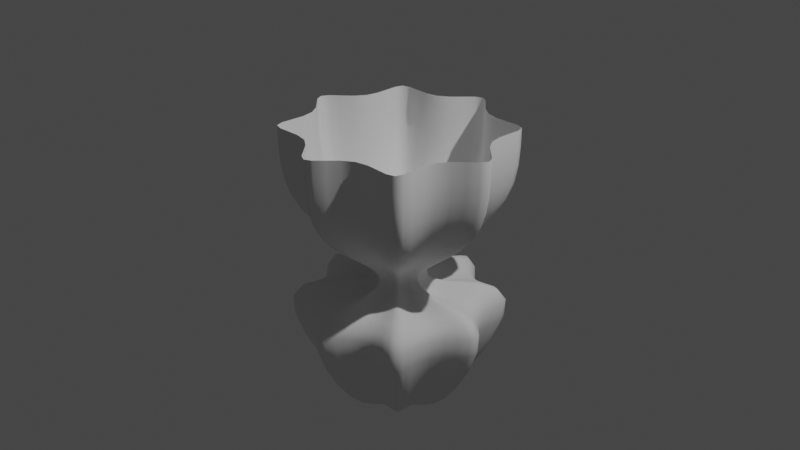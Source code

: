 # Source: foot.blend  (saved by Blender 2.93.21; exported with 4.5.12 LTS)
import bpy
from mathutils import Matrix  # noqa: F401  (used for matrix-valued properties, if any)

bpy.ops.wm.read_factory_settings(use_empty=True)
scene = bpy.context.scene
scene.name = 'Scene'

# ---- collections
col_collection = bpy.data.collections.new('Collection'); scene.collection.children.link(col_collection)

# ---- world
world_world = bpy.data.worlds.new('World'); scene.world = world_world
world_world.use_nodes = True; world_world.node_tree.nodes.clear()
_N = world_world.node_tree.nodes; _L = world_world.node_tree.links
n0 = _N.new('ShaderNodeOutputWorld'); n0.name = 'World Output'; n0.location = (300, 300)
n1 = _N.new('ShaderNodeBackground'); n1.name = 'Background'; n1.location = (10, 300)
n1.inputs[0].default_value = (0.05088, 0.05088, 0.05088, 1.0)
_L.new(n1.outputs[0], n0.inputs[0])
n0.is_active_output = True
world_world.color = (0.05088, 0.05088, 0.05088)
world_world.use_sun_shadow = False
world_world.sun_shadow_jitter_overblur = 0.0

# ---- cameras
cam_camera = bpy.data.cameras.new('Camera')
cam_camera.clip_end = 100.0
cam_camera.ortho_scale = 7.314

# ---- lights
light_light = bpy.data.lights.new('Light', 'POINT')
light_light.transmission_factor = 0.0
light_light.energy = 1000.0
light_light.shadow_soft_size = 0.1
light_light.shadow_maximum_resolution = 0.006
light_light.use_absolute_resolution = True

# ---- meshes
me_cylinder = bpy.data.meshes.new('Cylinder')
me_cylinder.from_pydata([(3.716e-09, 1.427, 0.2), (3.716e-09, 1.427, 1.0), (0.2986, 0.7209, 0.2), (0.2986, 0.7209, 1.0), (1.009, 1.009, 0.2), (1.009, 1.009, 1.0), (0.7209, 0.2986, 0.2), (0.7209, 0.2986, 1.0), (1.427, -5.778e-08, 0.2), (1.427, -5.778e-08, 1.0), (0.7209, -0.2986, 0.2), (0.7209, -0.2986, 1.0), (1.009, -1.009, 0.2), (1.009, -1.009, 1.0), (0.2986, -0.7209, 0.2), (0.2986, -0.7209, 1.0), (-1.21e-07, -1.427, 0.2), (-1.21e-07, -1.427, 1.0), (-0.2986, -0.7209, 0.2), (-0.2986, -0.7209, 1.0), (-1.009, -1.009, 0.2), (-1.009, -1.009, 1.0), (-0.7209, -0.2986, 0.2), (-0.7209, -0.2986, 1.0), (-1.427, 2.162e-08, 0.2), (-1.427, 2.162e-08, 1.0), (-0.7209, 0.2986, 0.2), (-0.7209, 0.2986, 1.0), (-1.009, 1.009, 0.2), (-1.009, 1.009, 1.0), (-0.2986, 0.7209, 0.2), (-0.2986, 0.7209, 1.0), (-2.303e-09, 0.66, -0.3), (0.1381, 0.3334, -0.3), (0.4667, 0.4667, -0.3), (0.3334, 0.1381, -0.3), (0.66, -3.265e-08, -0.3), (0.3334, -0.1381, -0.3), (0.4667, -0.4667, -0.3), (0.1381, -0.3334, -0.3), (-6e-08, -0.66, -0.3), (-0.1381, -0.3334, -0.3), (-0.4667, -0.4667, -0.3), (-0.3334, -0.1381, -0.3), (-0.66, 4.07e-09, -0.3), (-0.3334, 0.1381, -0.3), (-0.4667, 0.4667, -0.3), (-0.1381, 0.3334, -0.3), (9.244e-10, 0.2763, -0.5505), (0.0578, 0.1395, -0.5505), (0.1953, 0.1953, -0.5505), (0.1395, 0.0578, -0.5505), (0.2763, -1.8e-08, -0.5505), (0.1395, -0.0578, -0.5505), (0.1953, -0.1953, -0.5505), (0.0578, -0.1395, -0.5505), (-2.323e-08, -0.2763, -0.5505), (-0.0578, -0.1395, -0.5505), (-0.1953, -0.1953, -0.5505), (-0.1395, -0.0578, -0.5505), (-0.2763, -2.628e-09, -0.5505), (-0.1395, 0.0578, -0.5505), (-0.1953, 0.1953, -0.5505), (-0.0578, 0.1395, -0.5505), (-9.617e-09, 1.713, -0.6779), (0.3583, 0.8651, -0.6779), (1.211, 1.211, -0.6779), (0.8651, 0.3583, -0.6779), (1.713, -8.555e-08, -0.6779), (0.8651, -0.3583, -0.6779), (1.211, -1.211, -0.6779), (0.3583, -0.8651, -0.6779), (-1.593e-07, -1.713, -0.6779), (-0.3583, -0.8651, -0.6779), (-1.211, -1.211, -0.6779), (-0.8651, -0.3583, -0.6779), (-1.713, 9.737e-09, -0.6779), (-0.8651, 0.3583, -0.6779), (-1.211, 1.211, -0.6779), (-0.3583, 0.8651, -0.6779), (-7.235e-09, 0.775, -2.066), (0.1622, 0.3915, -2.066), (0.548, 0.548, -2.066), (0.3915, 0.1622, -2.066), (0.775, -4.074e-08, -2.066), (0.3915, -0.1622, -2.066), (0.548, -0.548, -2.066), (0.1622, -0.3915, -2.066), (-7.499e-08, -0.775, -2.066), (-0.1622, -0.3915, -2.066), (-0.548, -0.548, -2.066), (-0.3915, -0.1622, -2.066), (-0.775, 2.379e-09, -2.066), (-0.3915, 0.1622, -2.066), (-0.548, 0.548, -2.066), (-0.1622, 0.3915, -2.066), (-1.548e-08, 0.1675, -2.138), (0.03505, 0.08463, -2.138), (0.1185, 0.1185, -2.138), (0.08463, 0.03505, -2.138), (0.1675, -2.341e-08, -2.138), (0.08463, -0.03505, -2.138), (0.1185, -0.1185, -2.138), (0.03505, -0.08463, -2.138), (-3.012e-08, -0.1675, -2.138), (-0.03505, -0.08463, -2.138), (-0.1185, -0.1185, -2.138), (-0.08463, -0.03505, -2.138), (-0.1675, -1.409e-08, -2.138), (-0.08463, 0.03505, -2.138), (-0.1185, 0.1185, -2.138), (-0.03505, 0.08463, -2.138), (-0.3918, -8.758e-09, -0.6451), (-0.1979, -0.08198, -0.9892), (0.1979, -0.08198, -0.9892), (0.3918, -3.056e-08, -0.6451), (-0.1979, 0.08198, -0.9892), (0.2771, -0.2771, -0.6451), (-0.2771, 0.2771, -0.6451), (0.08198, -0.1979, -0.9892), (-0.08198, 0.1979, -0.9892), (-2.694e-08, -0.3918, -0.6451), (0.08198, 0.1979, -0.9892), (7.317e-09, 0.3918, -0.6451), (-0.08198, -0.1979, -0.9892), (0.2771, 0.2771, -0.6451), (-0.2771, -0.2771, -0.6451), (0.1979, 0.08198, -0.9892)], [], [(0, 1, 3, 2), (2, 3, 5, 4), (4, 5, 7, 6), (6, 7, 9, 8), (8, 9, 11, 10), (10, 11, 13, 12), (12, 13, 15, 14), (14, 15, 17, 16), (16, 17, 19, 18), (18, 19, 21, 20), (20, 21, 23, 22), (22, 23, 25, 24), (24, 25, 27, 26), (26, 27, 29, 28), (28, 29, 31, 30), (30, 31, 1, 0), (6, 8, 36, 35), (38, 39, 55, 54), (16, 18, 41, 40), (26, 28, 46, 45), (2, 4, 34, 33), (12, 14, 39, 38), (22, 24, 44, 43), (8, 10, 37, 36), (18, 20, 42, 41), (28, 30, 47, 46), (4, 6, 35, 34), (14, 16, 40, 39), (0, 2, 33, 32), (24, 26, 45, 44), (10, 12, 38, 37), (20, 22, 43, 42), (30, 0, 32, 47), (113, 112, 76, 75), (46, 47, 63, 62), (39, 40, 56, 55), (32, 33, 49, 48), (47, 32, 48, 63), (40, 41, 57, 56), (33, 34, 50, 49), (41, 42, 58, 57), (34, 35, 51, 50), (42, 43, 59, 58), (35, 36, 52, 51), (43, 44, 60, 59), (36, 37, 53, 52), (44, 45, 61, 60), (37, 38, 54, 53), (45, 46, 62, 61), (65, 66, 82, 81), (115, 114, 69, 68), (112, 116, 77, 76), (114, 117, 70, 69), (116, 118, 78, 77), (117, 119, 71, 70), (118, 120, 79, 78), (119, 121, 72, 71), (123, 122, 65, 64), (120, 123, 64, 79), (121, 124, 73, 72), (122, 125, 66, 65), (124, 126, 74, 73), (125, 127, 67, 66), (126, 113, 75, 74), (127, 115, 68, 67), (86, 87, 103, 102), (73, 74, 90, 89), (66, 67, 83, 82), (74, 75, 91, 90), (67, 68, 84, 83), (75, 76, 92, 91), (68, 69, 85, 84), (76, 77, 93, 92), (69, 70, 86, 85), (77, 78, 94, 93), (70, 71, 87, 86), (78, 79, 95, 94), (71, 72, 88, 87), (64, 65, 81, 80), (79, 64, 80, 95), (72, 73, 89, 88), (96, 97, 98, 99, 100, 101, 102, 103, 104, 105, 106, 107, 108, 109, 110, 111), (94, 95, 111, 110), (87, 88, 104, 103), (80, 81, 97, 96), (95, 80, 96, 111), (88, 89, 105, 104), (81, 82, 98, 97), (89, 90, 106, 105), (82, 83, 99, 98), (90, 91, 107, 106), (83, 84, 100, 99), (91, 92, 108, 107), (84, 85, 101, 100), (92, 93, 109, 108), (85, 86, 102, 101), (93, 94, 110, 109), (51, 52, 115, 127), (58, 59, 113, 126), (50, 51, 127, 125), (57, 58, 126, 124), (49, 50, 125, 122), (56, 57, 124, 121), (63, 48, 123, 120), (48, 49, 122, 123), (55, 56, 121, 119), (62, 63, 120, 118), (54, 55, 119, 117), (61, 62, 118, 116), (53, 54, 117, 114), (60, 61, 116, 112), (52, 53, 114, 115), (59, 60, 112, 113)])
me_cylinder.polygons.foreach_set('use_smooth', [True] * 113)
_uv = me_cylinder.uv_layers.new(name='UVMap')
_uv.uv.foreach_set('vector', [1.0, 0.5, 1.0, 1.0, 0.9375, 1.0, 0.9375, 0.5, 0.9375, 0.5, 0.9375, 1.0, 0.875, 1.0, 0.875, 0.5, 0.875, 0.5, 0.875, 1.0, 0.8125, 1.0, 0.8125, 0.5, 0.8125, 0.5, 0.8125, 1.0, 0.75, 1.0, 0.75, 0.5, 0.75, 0.5, 0.75, 1.0, 0.6875, 1.0, 0.6875, 0.5, 0.6875, 0.5, 0.6875, 1.0, 0.625, 1.0, 0.625, 0.5, 0.625, 0.5, 0.625, 1.0, 0.5625, 1.0, 0.5625, 0.5, 0.5625, 0.5, 0.5625, 1.0, 0.5, 1.0, 0.5, 0.5, 0.5, 0.5, 0.5, 1.0, 0.4375, 1.0, 0.4375, 0.5, 0.4375, 0.5, 0.4375, 1.0, 0.375, 1.0, 0.375, 0.5, 0.375, 0.5, 0.375, 1.0, 0.3125, 1.0, 0.3125, 0.5, 0.3125, 0.5, 0.3125, 1.0, 0.25, 1.0, 0.25, 0.5, 0.25, 0.5, 0.25, 1.0, 0.1875, 1.0, 0.1875, 0.5, 0.1875, 0.5, 0.1875, 1.0, 0.125, 1.0, 0.125, 0.5, 0.125, 0.5, 0.125, 1.0, 0.0625, 1.0, 0.0625, 0.5, 0.0625, 0.5, 0.0625, 1.0, 0.0, 1.0, 0.0, 0.5, 0.8125, 0.5, 0.75, 0.5, 0.75, 0.5, 0.8125, 0.5, 0.625, 0.5, 0.5625, 0.5, 0.5625, 0.5, 0.625, 0.5, 0.5, 0.5, 0.4375, 0.5, 0.4375, 0.5, 0.5, 0.5, 0.1875, 0.5, 0.125, 0.5, 0.125, 0.5, 0.1875, 0.5, 0.9375, 0.5, 0.875, 0.5, 0.875, 0.5, 0.9375, 0.5, 0.625, 0.5, 0.5625, 0.5, 0.5625, 0.5, 0.625, 0.5, 0.3125, 0.5, 0.25, 0.5, 0.25, 0.5, 0.3125, 0.5, 0.75, 0.5, 0.6875, 0.5, 0.6875, 0.5, 0.75, 0.5, 0.4375, 0.5, 0.375, 0.5, 0.375, 0.5, 0.4375, 0.5, 0.125, 0.5, 0.0625, 0.5, 0.0625, 0.5, 0.125, 0.5, 0.875, 0.5, 0.8125, 0.5, 0.8125, 0.5, 0.875, 0.5, 0.5625, 0.5, 0.5, 0.5, 0.5, 0.5, 0.5625, 0.5, 1.0, 0.5, 0.9375, 0.5, 0.9375, 0.5, 1.0, 0.5, 0.25, 0.5, 0.1875, 0.5, 0.1875, 0.5, 0.25, 0.5, 0.6875, 0.5, 0.625, 0.5, 0.625, 0.5, 0.6875, 0.5, 0.375, 0.5, 0.3125, 0.5, 0.3125, 0.5, 0.375, 0.5, 0.0625, 0.5, 0.0, 0.5, 0.0, 0.5, 0.0625, 0.5, 0.3125, 0.5, 0.25, 0.5, 0.25, 0.5, 0.3125, 0.5, 0.125, 0.5, 0.0625, 0.5, 0.0625, 0.5, 0.125, 0.5, 0.5625, 0.5, 0.5, 0.5, 0.5, 0.5, 0.5625, 0.5, 1.0, 0.5, 0.9375, 0.5, 0.9375, 0.5, 1.0, 0.5, 0.0625, 0.5, 0.0, 0.5, 0.0, 0.5, 0.0625, 0.5, 0.5, 0.5, 0.4375, 0.5, 0.4375, 0.5, 0.5, 0.5, 0.9375, 0.5, 0.875, 0.5, 0.875, 0.5, 0.9375, 0.5, 0.4375, 0.5, 0.375, 0.5, 0.375, 0.5, 0.4375, 0.5, 0.875, 0.5, 0.8125, 0.5, 0.8125, 0.5, 0.875, 0.5, 0.375, 0.5, 0.3125, 0.5, 0.3125, 0.5, 0.375, 0.5, 0.8125, 0.5, 0.75, 0.5, 0.75, 0.5, 0.8125, 0.5, 0.3125, 0.5, 0.25, 0.5, 0.25, 0.5, 0.3125, 0.5, 0.75, 0.5, 0.6875, 0.5, 0.6875, 0.5, 0.75, 0.5, 0.25, 0.5, 0.1875, 0.5, 0.1875, 0.5, 0.25, 0.5, 0.6875, 0.5, 0.625, 0.5, 0.625, 0.5, 0.6875, 0.5, 0.1875, 0.5, 0.125, 0.5, 0.125, 0.5, 0.1875, 0.5, 0.9375, 0.5, 0.875, 0.5, 0.875, 0.5, 0.9375, 0.5, 0.75, 0.5, 0.6875, 0.5, 0.6875, 0.5, 0.75, 0.5, 0.25, 0.5, 0.1875, 0.5, 0.1875, 0.5, 0.25, 0.5, 0.6875, 0.5, 0.625, 0.5, 0.625, 0.5, 0.6875, 0.5, 0.1875, 0.5, 0.125, 0.5, 0.125, 0.5, 0.1875, 0.5, 0.625, 0.5, 0.5625, 0.5, 0.5625, 0.5, 0.625, 0.5, 0.125, 0.5, 0.0625, 0.5, 0.0625, 0.5, 0.125, 0.5, 0.5625, 0.5, 0.5, 0.5, 0.5, 0.5, 0.5625, 0.5, 1.0, 0.5, 0.9375, 0.5, 0.9375, 0.5, 1.0, 0.5, 0.0625, 0.5, 0.0, 0.5, 0.0, 0.5, 0.0625, 0.5, 0.5, 0.5, 0.4375, 0.5, 0.4375, 0.5, 0.5, 0.5, 0.9375, 0.5, 0.875, 0.5, 0.875, 0.5, 0.9375, 0.5, 0.4375, 0.5, 0.375, 0.5, 0.375, 0.5, 0.4375, 0.5, 0.875, 0.5, 0.8125, 0.5, 0.8125, 0.5, 0.875, 0.5, 0.375, 0.5, 0.3125, 0.5, 0.3125, 0.5, 0.375, 0.5, 0.8125, 0.5, 0.75, 0.5, 0.75, 0.5, 0.8125, 0.5, 0.625, 0.5, 0.5625, 0.5, 0.5625, 0.5, 0.625, 0.5, 0.4375, 0.5, 0.375, 0.5, 0.375, 0.5, 0.4375, 0.5, 0.875, 0.5, 0.8125, 0.5, 0.8125, 0.5, 0.875, 0.5, 0.375, 0.5, 0.3125, 0.5, 0.3125, 0.5, 0.375, 0.5, 0.8125, 0.5, 0.75, 0.5, 0.75, 0.5, 0.8125, 0.5, 0.3125, 0.5, 0.25, 0.5, 0.25, 0.5, 0.3125, 0.5, 0.75, 0.5, 0.6875, 0.5, 0.6875, 0.5, 0.75, 0.5, 0.25, 0.5, 0.1875, 0.5, 0.1875, 0.5, 0.25, 0.5, 0.6875, 0.5, 0.625, 0.5, 0.625, 0.5, 0.6875, 0.5, 0.1875, 0.5, 0.125, 0.5, 0.125, 0.5, 0.1875, 0.5, 0.625, 0.5, 0.5625, 0.5, 0.5625, 0.5, 0.625, 0.5, 0.125, 0.5, 0.0625, 0.5, 0.0625, 0.5, 0.125, 0.5, 0.5625, 0.5, 0.5, 0.5, 0.5, 0.5, 0.5625, 0.5, 1.0, 0.5, 0.9375, 0.5, 0.9375, 0.5, 1.0, 0.5, 0.0625, 0.5, 0.0, 0.5, 0.0, 0.5, 0.0625, 0.5, 0.5, 0.5, 0.4375, 0.5, 0.4375, 0.5, 0.5, 0.5, 0.75, 0.49, 0.8418, 0.4717, 0.9197, 0.4197, 0.9717, 0.3418, 0.99, 0.25, 0.9717, 0.1582, 0.9197, 0.08029, 0.8418, 0.02827, 0.75, 0.01, 0.6582, 0.02827, 0.5803, 0.08029, 0.5283, 0.1582, 0.51, 0.25, 0.5283, 0.3418, 0.5803, 0.4197, 0.6582, 0.4717, 0.125, 0.5, 0.0625, 0.5, 0.0625, 0.5, 0.125, 0.5, 0.5625, 0.5, 0.5, 0.5, 0.5, 0.5, 0.5625, 0.5, 1.0, 0.5, 0.9375, 0.5, 0.9375, 0.5, 1.0, 0.5, 0.0625, 0.5, 0.0, 0.5, 0.0, 0.5, 0.0625, 0.5, 0.5, 0.5, 0.4375, 0.5, 0.4375, 0.5, 0.5, 0.5, 0.9375, 0.5, 0.875, 0.5, 0.875, 0.5, 0.9375, 0.5, 0.4375, 0.5, 0.375, 0.5, 0.375, 0.5, 0.4375, 0.5, 0.875, 0.5, 0.8125, 0.5, 0.8125, 0.5, 0.875, 0.5, 0.375, 0.5, 0.3125, 0.5, 0.3125, 0.5, 0.375, 0.5, 0.8125, 0.5, 0.75, 0.5, 0.75, 0.5, 0.8125, 0.5, 0.3125, 0.5, 0.25, 0.5, 0.25, 0.5, 0.3125, 0.5, 0.75, 0.5, 0.6875, 0.5, 0.6875, 0.5, 0.75, 0.5, 0.25, 0.5, 0.1875, 0.5, 0.1875, 0.5, 0.25, 0.5, 0.6875, 0.5, 0.625, 0.5, 0.625, 0.5, 0.6875, 0.5, 0.1875, 0.5, 0.125, 0.5, 0.125, 0.5, 0.1875, 0.5, 0.8125, 0.5, 0.75, 0.5, 0.75, 0.5, 0.8125, 0.5, 0.375, 0.5, 0.3125, 0.5, 0.3125, 0.5, 0.375, 0.5, 0.875, 0.5, 0.8125, 0.5, 0.8125, 0.5, 0.875, 0.5, 0.4375, 0.5, 0.375, 0.5, 0.375, 0.5, 0.4375, 0.5, 0.9375, 0.5, 0.875, 0.5, 0.875, 0.5, 0.9375, 0.5, 0.5, 0.5, 0.4375, 0.5, 0.4375, 0.5, 0.5, 0.5, 0.0625, 0.5, 0.0, 0.5, 0.0, 0.5, 0.0625, 0.5, 1.0, 0.5, 0.9375, 0.5, 0.9375, 0.5, 1.0, 0.5, 0.5625, 0.5, 0.5, 0.5, 0.5, 0.5, 0.5625, 0.5, 0.125, 0.5, 0.0625, 0.5, 0.0625, 0.5, 0.125, 0.5, 0.625, 0.5, 0.5625, 0.5, 0.5625, 0.5, 0.625, 0.5, 0.1875, 0.5, 0.125, 0.5, 0.125, 0.5, 0.1875, 0.5, 0.6875, 0.5, 0.625, 0.5, 0.625, 0.5, 0.6875, 0.5, 0.25, 0.5, 0.1875, 0.5, 0.1875, 0.5, 0.25, 0.5, 0.75, 0.5, 0.6875, 0.5, 0.6875, 0.5, 0.75, 0.5, 0.3125, 0.5, 0.25, 0.5, 0.25, 0.5, 0.3125, 0.5])
me_cylinder.use_remesh_fix_poles = True
me_cylinder.use_remesh_preserve_attributes = False
me_cylinder.update()

# ---- objects
ob_light = bpy.data.objects.new('Light', light_light)
ob_camera = bpy.data.objects.new('Camera', cam_camera)
ob_cylinder = bpy.data.objects.new('Cylinder', me_cylinder)

# ---- transforms, parenting, visibility, modifiers, constraints
ob_light.location = (4.076, 1.005, 5.904)
ob_light.rotation_euler = (0.6503, 0.05522, 1.866)
ob_light.lock_rotations_4d = False
ob_light.empty_display_type = 'ARROWS'
ob_light.color = (0.0, 0.0, 0.0, 0.0)
ob_light.lineart.crease_threshold = 0.0
ob_camera.location = (7.359, -6.926, 4.958)
ob_camera.rotation_euler = (1.109, 0.0, 0.8149)
ob_camera.lock_rotations_4d = False
ob_camera.empty_display_type = 'ARROWS'
ob_camera.color = (0.0, 0.0, 0.0, 0.0)
ob_camera.display_type = 'WIRE'
ob_camera.lineart.crease_threshold = 0.0
ob_cylinder.location = (0.0, 0.0, 0.0)
_m = ob_cylinder.modifiers.new('Subdivision', 'SUBSURF')
_m.uv_smooth = 'SMOOTH_ALL'
_m.boundary_smooth = 'PRESERVE_CORNERS'
_m.levels = 2

# ---- collection membership
col_collection.objects.link(ob_light)
col_collection.objects.link(ob_camera)
col_collection.objects.link(ob_cylinder)

# ---- scene / render settings (as saved in the file)
scene.camera = ob_camera
scene.frame_start = 1; scene.frame_end = 250; scene.frame_set(1)
scene.render.engine = 'BLENDER_EEVEE_NEXT'
scene.cycles.use_denoising = False
scene.cycles.samples = 128
scene.cycles.sampling_pattern = 'TABULATED_SOBOL'
scene.cycles.use_adaptive_sampling = False
scene.cycles.use_light_tree = False
scene.view_settings.view_transform = 'Filmic'
bpy.context.view_layer.update()
